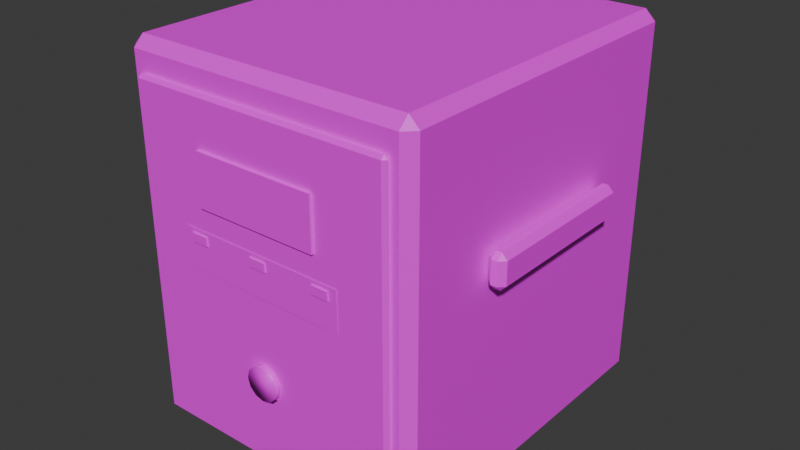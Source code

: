# Source: UPS.blend  (saved by Blender 5.2.45; exported with 4.5.12 LTS)
import bpy
from mathutils import Matrix  # noqa: F401  (used for matrix-valued properties, if any)

bpy.ops.wm.read_factory_settings(use_empty=True)
scene = bpy.context.scene
scene.name = 'Scene'

# ---- collections
col_collection = bpy.data.collections.new('Collection'); scene.collection.children.link(col_collection)

# ---- images (referenced by path relative to the original .blend; pixels are not part of the script)
import os
ASSET_DIR = os.environ.get("B2B_ASSET_DIR", "")  # directory of the original .blend (textures are referenced by path, not embedded)
HERE = os.path.dirname(os.path.abspath(__file__))  # packed textures are extracted next to this script under _unpacked/

def load_image(name, relpath, width, height, colorspace="sRGB"):
    """Load a texture the original file referenced (path relative to the .blend, or extracted next to this script)."""
    p = next((c for c in (os.path.join(HERE, relpath), os.path.join(ASSET_DIR, relpath)) if relpath and os.path.exists(c)), "")
    if p:
        img = bpy.data.images.load(p, check_existing=True)
        img.name = name
    else:  # same state as the original file: an image datablock whose file is absent (Cycles renders it pink)
        img = bpy.data.images.new(name, width, height)
        img.source = "FILE"
        img.filepath = "//" + (relpath or name)
    img.colorspace_settings.name = colorspace
    return img
img_plastic_black_png = load_image('Plastic_Black.png', 'Plastic_Black.png', 1024, 1024, 'sRGB')
img_plastic_grey_png = load_image('Plastic_Grey.png', 'Plastic_Grey.png', 1024, 1024, 'sRGB')
img_screen_terminal_png = load_image('Screen_Terminal.png', 'Screen_Terminal.png', 1024, 1024, 'sRGB')
img_led_green_png = load_image('LED_Green.png', 'LED_Green.png', 1024, 1024, 'sRGB')
img_led_amber_png = load_image('LED_Amber.png', 'LED_Amber.png', 1024, 1024, 'sRGB')
img_led_red_png = load_image('LED_Red.png', 'LED_Red.png', 1024, 1024, 'sRGB')
img_plastic_red_png = load_image('Plastic_Red.png', 'Plastic_Red.png', 1024, 1024, 'sRGB')
img_caution_tape_png = load_image('Caution_Tape.png', 'Caution_Tape.png', 1024, 1024, 'sRGB')
img_rubber_black_png = load_image('Rubber_Black.png', 'Rubber_Black.png', 1024, 1024, 'sRGB')

# ---- materials (node trees are filled in below, after node groups)
mat_plastic_black = bpy.data.materials.new('Plastic_Black')
mat_plastic_grey = bpy.data.materials.new('Plastic_Grey')
mat_screen_terminal = bpy.data.materials.new('Screen_Terminal')
mat_led_green = bpy.data.materials.new('LED_Green')
mat_led_amber = bpy.data.materials.new('LED_Amber')
mat_led_red = bpy.data.materials.new('LED_Red')
mat_plastic_red = bpy.data.materials.new('Plastic_Red')
mat_caution_tape = bpy.data.materials.new('Caution_Tape')
mat_rubber_black = bpy.data.materials.new('Rubber_Black')

# ---- material node trees
mat_plastic_black.use_nodes = True; mat_plastic_black.node_tree.nodes.clear()
_N = mat_plastic_black.node_tree.nodes; _L = mat_plastic_black.node_tree.links
n0 = _N.new('ShaderNodeBsdfPrincipled'); n0.name = 'Principled BSDF'; n0.location = (-200, 100)
n0.inputs[10].default_value = 0.005
n1 = _N.new('ShaderNodeOutputMaterial'); n1.name = 'Material Output'; n1.location = (200, 100)
n2 = _N.new('ShaderNodeTexImage'); n2.name = 'Image Texture'; n2.location = (0, 0)
n2.image = img_plastic_black_png
n2.interpolation = 'Closest'
_L.new(n0.outputs[0], n1.inputs[0])
_L.new(n2.outputs[0], n0.inputs[0])
n1.is_active_output = True
mat_plastic_grey.use_nodes = True; mat_plastic_grey.node_tree.nodes.clear()
_N = mat_plastic_grey.node_tree.nodes; _L = mat_plastic_grey.node_tree.links
n0 = _N.new('ShaderNodeBsdfPrincipled'); n0.name = 'Principled BSDF'; n0.location = (-200, 100)
n0.inputs[10].default_value = 0.005
n1 = _N.new('ShaderNodeOutputMaterial'); n1.name = 'Material Output'; n1.location = (200, 100)
n2 = _N.new('ShaderNodeTexImage'); n2.name = 'Image Texture'; n2.location = (0, 0)
n2.image = img_plastic_grey_png
n2.interpolation = 'Closest'
_L.new(n0.outputs[0], n1.inputs[0])
_L.new(n2.outputs[0], n0.inputs[0])
n1.is_active_output = True
mat_screen_terminal.use_nodes = True; mat_screen_terminal.node_tree.nodes.clear()
_N = mat_screen_terminal.node_tree.nodes; _L = mat_screen_terminal.node_tree.links
n0 = _N.new('ShaderNodeBsdfPrincipled'); n0.name = 'Principled BSDF'; n0.location = (-200, 100)
n0.inputs[10].default_value = 0.005
n1 = _N.new('ShaderNodeOutputMaterial'); n1.name = 'Material Output'; n1.location = (200, 100)
n2 = _N.new('ShaderNodeTexImage'); n2.name = 'Image Texture'; n2.location = (0, 0)
n2.image = img_screen_terminal_png
n2.interpolation = 'Closest'
_L.new(n0.outputs[0], n1.inputs[0])
_L.new(n2.outputs[0], n0.inputs[0])
n1.is_active_output = True
mat_led_green.use_nodes = True; mat_led_green.node_tree.nodes.clear()
_N = mat_led_green.node_tree.nodes; _L = mat_led_green.node_tree.links
n0 = _N.new('ShaderNodeBsdfPrincipled'); n0.name = 'Principled BSDF'; n0.location = (-200, 100)
n0.inputs[10].default_value = 0.005
n1 = _N.new('ShaderNodeOutputMaterial'); n1.name = 'Material Output'; n1.location = (200, 100)
n2 = _N.new('ShaderNodeTexImage'); n2.name = 'Image Texture'; n2.location = (0, 0)
n2.image = img_led_green_png
n2.interpolation = 'Closest'
_L.new(n0.outputs[0], n1.inputs[0])
_L.new(n2.outputs[0], n0.inputs[0])
n1.is_active_output = True
mat_led_amber.use_nodes = True; mat_led_amber.node_tree.nodes.clear()
_N = mat_led_amber.node_tree.nodes; _L = mat_led_amber.node_tree.links
n0 = _N.new('ShaderNodeBsdfPrincipled'); n0.name = 'Principled BSDF'; n0.location = (-200, 100)
n0.inputs[10].default_value = 0.005
n1 = _N.new('ShaderNodeOutputMaterial'); n1.name = 'Material Output'; n1.location = (200, 100)
n2 = _N.new('ShaderNodeTexImage'); n2.name = 'Image Texture'; n2.location = (0, 0)
n2.image = img_led_amber_png
n2.interpolation = 'Closest'
_L.new(n0.outputs[0], n1.inputs[0])
_L.new(n2.outputs[0], n0.inputs[0])
n1.is_active_output = True
mat_led_red.use_nodes = True; mat_led_red.node_tree.nodes.clear()
_N = mat_led_red.node_tree.nodes; _L = mat_led_red.node_tree.links
n0 = _N.new('ShaderNodeBsdfPrincipled'); n0.name = 'Principled BSDF'; n0.location = (-200, 100)
n0.inputs[10].default_value = 0.005
n1 = _N.new('ShaderNodeOutputMaterial'); n1.name = 'Material Output'; n1.location = (200, 100)
n2 = _N.new('ShaderNodeTexImage'); n2.name = 'Image Texture'; n2.location = (0, 0)
n2.image = img_led_red_png
n2.interpolation = 'Closest'
_L.new(n0.outputs[0], n1.inputs[0])
_L.new(n2.outputs[0], n0.inputs[0])
n1.is_active_output = True
mat_plastic_red.use_nodes = True; mat_plastic_red.node_tree.nodes.clear()
_N = mat_plastic_red.node_tree.nodes; _L = mat_plastic_red.node_tree.links
n0 = _N.new('ShaderNodeBsdfPrincipled'); n0.name = 'Principled BSDF'; n0.location = (-200, 100)
n0.inputs[10].default_value = 0.005
n1 = _N.new('ShaderNodeOutputMaterial'); n1.name = 'Material Output'; n1.location = (200, 100)
n2 = _N.new('ShaderNodeTexImage'); n2.name = 'Image Texture'; n2.location = (0, 0)
n2.image = img_plastic_red_png
n2.interpolation = 'Closest'
_L.new(n0.outputs[0], n1.inputs[0])
_L.new(n2.outputs[0], n0.inputs[0])
n1.is_active_output = True
mat_caution_tape.use_nodes = True; mat_caution_tape.node_tree.nodes.clear()
_N = mat_caution_tape.node_tree.nodes; _L = mat_caution_tape.node_tree.links
n0 = _N.new('ShaderNodeBsdfPrincipled'); n0.name = 'Principled BSDF'; n0.location = (-200, 100)
n0.inputs[10].default_value = 0.005
n1 = _N.new('ShaderNodeOutputMaterial'); n1.name = 'Material Output'; n1.location = (200, 100)
n2 = _N.new('ShaderNodeTexImage'); n2.name = 'Image Texture'; n2.location = (0, 0)
n2.image = img_caution_tape_png
n2.interpolation = 'Closest'
_L.new(n0.outputs[0], n1.inputs[0])
_L.new(n2.outputs[0], n0.inputs[0])
n1.is_active_output = True
mat_rubber_black.use_nodes = True; mat_rubber_black.node_tree.nodes.clear()
_N = mat_rubber_black.node_tree.nodes; _L = mat_rubber_black.node_tree.links
n0 = _N.new('ShaderNodeBsdfPrincipled'); n0.name = 'Principled BSDF'; n0.location = (-200, 100)
n0.inputs[10].default_value = 0.005
n1 = _N.new('ShaderNodeOutputMaterial'); n1.name = 'Material Output'; n1.location = (200, 100)
n2 = _N.new('ShaderNodeTexImage'); n2.name = 'Image Texture'; n2.location = (0, 0)
n2.image = img_rubber_black_png
n2.interpolation = 'Closest'
_L.new(n0.outputs[0], n1.inputs[0])
_L.new(n2.outputs[0], n0.inputs[0])
n1.is_active_output = True

# ---- world
world_world = bpy.data.worlds.new('World'); scene.world = world_world
world_world.use_nodes = True; world_world.node_tree.nodes.clear()
_N = world_world.node_tree.nodes; _L = world_world.node_tree.links
n0 = _N.new('ShaderNodeOutputWorld'); n0.name = 'World Output'; n0.location = (200, 100)
n1 = _N.new('ShaderNodeBackground'); n1.name = 'Background'; n1.location = (-200, 100)
n1.inputs[0].default_value = (0.05088, 0.05088, 0.05088, 1.0)
_L.new(n1.outputs[0], n0.inputs[0])
n0.is_active_output = True
world_world.color = (0.05088, 0.05088, 0.05088)
world_world.sun_shadow_jitter_overblur = 0.0

# ---- meshes
me_ups = bpy.data.meshes.new('UPS')
me_ups.from_pydata([(-0.11, -0.316, 0.195), (0.11, -0.316, 0.195), (0.11, -0.322, 0.195), (-0.11, -0.322, 0.195), (-0.11, -0.316, 0.105), (0.11, -0.316, 0.105), (0.11, -0.322, 0.105), (-0.11, -0.322, 0.105), (-0.265, -0.287, -0.312), (-0.247, -0.287, -0.33), (-0.247, -0.305, -0.312), (0.265, -0.287, -0.312), (0.247, -0.305, -0.312), (0.247, -0.287, -0.33), (0.247, 0.305, -0.312), (0.265, 0.287, -0.312), (0.247, 0.287, -0.33), (-0.265, 0.287, -0.312), (-0.247, 0.305, -0.312), (-0.247, 0.287, -0.33), (-0.265, -0.287, 0.312), (-0.247, -0.305, 0.312), (-0.247, -0.287, 0.33), (0.247, -0.305, 0.312), (0.265, -0.287, 0.312), (0.247, -0.287, 0.33), (0.265, 0.287, 0.312), (0.247, 0.305, 0.312), (0.247, 0.287, 0.33), (-0.265, 0.287, 0.312), (-0.247, 0.287, 0.33), (-0.247, 0.305, 0.312), (-0.235, -0.311, 0.274), (-0.229, -0.311, 0.28), (-0.229, -0.305, 0.274), (0.235, -0.311, 0.274), (0.229, -0.305, 0.274), (0.229, -0.311, 0.28), (0.229, -0.317, 0.274), (-0.229, -0.317, 0.274), (-0.235, -0.311, -0.174), (-0.229, -0.305, -0.174), (-0.229, -0.311, -0.18), (0.229, -0.305, -0.174), (0.235, -0.311, -0.174), (0.229, -0.311, -0.18), (0.229, -0.317, -0.174), (-0.229, -0.317, -0.174), (-0.135, -0.321, 0.0425), (-0.105, -0.321, 0.0425), (-0.105, -0.317, 0.0425), (-0.135, -0.317, 0.0425), (-0.135, -0.321, 0.0575), (-0.105, -0.321, 0.0575), (-0.105, -0.317, 0.0575), (-0.135, -0.317, 0.0575), (-0.015, -0.321, 0.0425), (0.015, -0.321, 0.0425), (0.015, -0.317, 0.0425), (-0.015, -0.317, 0.0425), (-0.015, -0.321, 0.0575), (0.015, -0.321, 0.0575), (0.015, -0.317, 0.0575), (-0.015, -0.317, 0.0575), (0.105, -0.321, 0.0425), (0.135, -0.321, 0.0425), (0.135, -0.317, 0.0425), (0.105, -0.317, 0.0425), (0.105, -0.321, 0.0575), (0.135, -0.321, 0.0575), (0.135, -0.317, 0.0575), (0.105, -0.317, 0.0575), (0.03, -0.326, -0.15), (0.02598, -0.326, -0.165), (0.015, -0.326, -0.176), (1.837e-18, -0.326, -0.18), (-0.015, -0.326, -0.176), (-0.02598, -0.326, -0.165), (-0.03, -0.326, -0.15), (-0.02598, -0.326, -0.135), (-0.015, -0.326, -0.124), (-5.511e-18, -0.326, -0.12), (0.015, -0.326, -0.124), (0.02598, -0.326, -0.135), (0.03, -0.314, -0.15), (0.02598, -0.314, -0.165), (0.015, -0.314, -0.176), (1.837e-18, -0.314, -0.18), (-0.015, -0.314, -0.176), (-0.02598, -0.314, -0.165), (-0.03, -0.314, -0.15), (-0.02598, -0.314, -0.135), (-0.015, -0.314, -0.124), (-5.511e-18, -0.314, -0.12), (0.015, -0.314, -0.124), (0.02598, -0.314, -0.135), (-0.15, -0.3185, -0.005), (0.15, -0.3185, -0.005), (0.15, -0.3185, 0.065), (-0.15, -0.3185, 0.065), (-0.215, 0.313, -0.24), (0.215, 0.313, -0.24), (0.215, 0.305, -0.24), (-0.215, 0.305, -0.24), (-0.215, 0.313, -0.26), (0.215, 0.313, -0.26), (0.215, 0.305, -0.26), (-0.215, 0.305, -0.26), (-0.3, -0.14, 0.046), (-0.29, -0.14, 0.036), (-0.29, -0.15, 0.046), (-0.27, -0.14, 0.046), (-0.28, -0.15, 0.046), (-0.28, -0.14, 0.036), (-0.28, 0.15, 0.046), (-0.27, 0.14, 0.046), (-0.28, 0.14, 0.036), (-0.3, 0.14, 0.046), (-0.29, 0.15, 0.046), (-0.29, 0.14, 0.036), (-0.3, -0.14, 0.086), (-0.29, -0.15, 0.086), (-0.29, -0.14, 0.096), (-0.28, -0.15, 0.086), (-0.27, -0.14, 0.086), (-0.28, -0.14, 0.096), (-0.27, 0.14, 0.086), (-0.28, 0.15, 0.086), (-0.28, 0.14, 0.096), (-0.3, 0.14, 0.086), (-0.29, 0.14, 0.096), (-0.29, 0.15, 0.086), (0.27, 0.14, 0.086), (0.28, 0.14, 0.096), (0.28, 0.15, 0.086), (0.3, 0.14, 0.086), (0.29, 0.15, 0.086), (0.29, 0.14, 0.096), (0.29, -0.15, 0.086), (0.3, -0.14, 0.086), (0.29, -0.14, 0.096), (0.27, -0.14, 0.086), (0.28, -0.15, 0.086), (0.28, -0.14, 0.096), (0.27, 0.14, 0.046), (0.28, 0.15, 0.046), (0.28, 0.14, 0.036), (0.29, 0.15, 0.046), (0.3, 0.14, 0.046), (0.29, 0.14, 0.036), (0.3, -0.14, 0.046), (0.29, -0.15, 0.046), (0.29, -0.14, 0.036), (0.27, -0.14, 0.046), (0.28, -0.14, 0.036), (0.28, -0.15, 0.046), (-0.215, 0.305, -0.2), (0.215, 0.305, -0.2), (0.215, 0.313, -0.2), (-0.215, 0.313, -0.2), (-0.215, 0.305, -0.18), (0.215, 0.305, -0.18), (0.215, 0.313, -0.18), (-0.215, 0.313, -0.18), (-0.215, 0.305, -0.14), (0.215, 0.305, -0.14), (0.215, 0.313, -0.14), (-0.215, 0.313, -0.14), (-0.215, 0.305, -0.12), (0.215, 0.305, -0.12), (0.215, 0.313, -0.12), (-0.215, 0.313, -0.12), (-0.215, 0.305, -0.08), (0.215, 0.305, -0.08), (0.215, 0.313, -0.08), (-0.215, 0.313, -0.08), (-0.215, 0.305, -0.06), (0.215, 0.305, -0.06), (0.215, 0.313, -0.06), (-0.215, 0.313, -0.06), (-0.215, 0.305, -0.02), (0.215, 0.305, -0.02), (0.215, 0.313, -0.02), (-0.215, 0.313, -0.02), (-0.215, 0.305, -2.049e-08), (0.215, 0.305, -2.049e-08), (0.215, 0.313, -2.049e-08), (-0.215, 0.313, -2.049e-08), (-0.215, 0.305, 0.04), (0.215, 0.305, 0.04), (0.215, 0.313, 0.04), (-0.215, 0.313, 0.04), (-0.215, 0.305, 0.06), (0.215, 0.305, 0.06), (0.215, 0.313, 0.06), (-0.215, 0.313, 0.06), (-0.17, -0.22, -0.35), (-0.1788, -0.1988, -0.35), (-0.2, -0.19, -0.35), (-0.2212, -0.1988, -0.35), (-0.23, -0.22, -0.35), (-0.2212, -0.2412, -0.35), (-0.2, -0.25, -0.35), (-0.1788, -0.2412, -0.35), (-0.17, -0.22, -0.33), (-0.1788, -0.1988, -0.33), (-0.2, -0.19, -0.33), (-0.2212, -0.1988, -0.33), (-0.23, -0.22, -0.33), (-0.2212, -0.2412, -0.33), (-0.2, -0.25, -0.33), (-0.1788, -0.2412, -0.33), (-0.17, 0.22, -0.35), (-0.1788, 0.2412, -0.35), (-0.2, 0.25, -0.35), (-0.2212, 0.2412, -0.35), (-0.23, 0.22, -0.35), (-0.2212, 0.1988, -0.35), (-0.2, 0.19, -0.35), (-0.1788, 0.1988, -0.35), (-0.17, 0.22, -0.33), (-0.1788, 0.2412, -0.33), (-0.2, 0.25, -0.33), (-0.2212, 0.2412, -0.33), (-0.23, 0.22, -0.33), (-0.2212, 0.1988, -0.33), (-0.2, 0.19, -0.33), (-0.1788, 0.1988, -0.33), (0.23, -0.22, -0.35), (0.2212, -0.1988, -0.35), (0.2, -0.19, -0.35), (0.1788, -0.1988, -0.35), (0.17, -0.22, -0.35), (0.1788, -0.2412, -0.35), (0.2, -0.25, -0.35), (0.2212, -0.2412, -0.35), (0.23, -0.22, -0.33), (0.2212, -0.1988, -0.33), (0.2, -0.19, -0.33), (0.1788, -0.1988, -0.33), (0.17, -0.22, -0.33), (0.1788, -0.2412, -0.33), (0.2, -0.25, -0.33), (0.2212, -0.2412, -0.33), (0.23, 0.22, -0.35), (0.2212, 0.2412, -0.35), (0.2, 0.25, -0.35), (0.1788, 0.2412, -0.35), (0.17, 0.22, -0.35), (0.1788, 0.1988, -0.35), (0.2, 0.19, -0.35), (0.2212, 0.1988, -0.35), (0.23, 0.22, -0.33), (0.2212, 0.2412, -0.33), (0.2, 0.25, -0.33), (0.1788, 0.2412, -0.33), (0.17, 0.22, -0.33), (0.1788, 0.1988, -0.33), (0.2, 0.19, -0.33), (0.2212, 0.1988, -0.33)], [], [(3, 2, 1, 0), (7, 3, 0, 4), (4, 0, 1, 5), (5, 1, 2, 6), (6, 2, 3, 7), (4, 5, 6, 7), (8, 9, 10), (11, 12, 13), (14, 15, 16), (17, 18, 19), (20, 21, 22), (23, 24, 25), (26, 27, 28), (29, 30, 31), (8, 17, 19, 9), (18, 14, 16, 19), (15, 11, 13, 16), (12, 10, 9, 13), (29, 20, 22, 30), (21, 23, 25, 22), (24, 26, 28, 25), (27, 31, 30, 28), (11, 24, 23, 12), (20, 8, 10, 21), (14, 27, 26, 15), (17, 29, 31, 18), (8, 20, 29, 17), (19, 16, 13, 9), (12, 23, 21, 10), (15, 26, 24, 11), (18, 31, 27, 14), (22, 25, 28, 30), (32, 33, 34), (35, 36, 37), (38, 35, 37), (32, 39, 33), (40, 41, 42), (43, 44, 45), (44, 46, 45), (40, 42, 47), (40, 32, 34, 41), (44, 35, 38, 46), (43, 36, 35, 44), (46, 47, 42, 45), (41, 43, 45, 42), (36, 34, 33, 37), (32, 40, 47, 39), (39, 38, 37, 33), (41, 34, 36, 43), (46, 38, 39, 47), (51, 50, 49, 48), (52, 53, 54, 55), (49, 53, 52, 48), (50, 54, 53, 49), (51, 55, 54, 50), (48, 52, 55, 51), (59, 58, 57, 56), (60, 61, 62, 63), (57, 61, 60, 56), (58, 62, 61, 57), (59, 63, 62, 58), (56, 60, 63, 59), (67, 66, 65, 64), (68, 69, 70, 71), (65, 69, 68, 64), (66, 70, 69, 65), (67, 71, 70, 66), (64, 68, 71, 67), (84, 72, 73, 85), (85, 73, 74, 86), (86, 74, 75, 87), (87, 75, 76, 88), (88, 76, 77, 89), (89, 77, 78, 90), (90, 78, 79, 91), (91, 79, 80, 92), (92, 80, 81, 93), (93, 81, 82, 94), (94, 82, 83, 95), (95, 83, 72, 84), (72, 83, 82, 81, 80, 79, 78, 77, 76, 75, 74, 73), (95, 84, 85, 86, 87, 88, 89, 90, 91, 92, 93, 94), (97, 98, 99, 96), (106, 102, 103, 107), (104, 105, 106, 107), (107, 103, 100, 104), (104, 100, 101, 105), (105, 101, 102, 106), (103, 102, 101, 100), (108, 109, 110), (111, 112, 113), (114, 115, 116), (117, 118, 119), (120, 121, 122), (123, 124, 125), (126, 127, 128), (129, 130, 131), (108, 117, 119, 109), (118, 114, 116, 119), (115, 111, 113, 116), (112, 110, 109, 113), (129, 120, 122, 130), (121, 123, 125, 122), (124, 126, 128, 125), (127, 131, 130, 128), (111, 124, 123, 112), (120, 108, 110, 121), (114, 127, 126, 115), (117, 129, 131, 118), (108, 120, 129, 117), (119, 116, 113, 109), (112, 123, 121, 110), (115, 126, 124, 111), (118, 131, 127, 114), (122, 125, 128, 130), (132, 133, 134), (135, 136, 137), (138, 139, 140), (141, 142, 143), (144, 145, 146), (147, 148, 149), (150, 151, 152), (153, 154, 155), (144, 132, 134, 145), (139, 135, 137, 140), (150, 139, 138, 151), (147, 136, 135, 148), (151, 155, 154, 152), (148, 150, 152, 149), (145, 147, 149, 146), (153, 144, 146, 154), (136, 134, 133, 137), (141, 153, 155, 142), (142, 138, 140, 143), (132, 141, 143, 133), (153, 141, 132, 144), (143, 140, 137, 133), (145, 134, 136, 147), (148, 135, 139, 150), (151, 138, 142, 155), (146, 149, 152, 154), (159, 158, 157, 156), (160, 161, 162, 163), (157, 161, 160, 156), (158, 162, 161, 157), (159, 163, 162, 158), (156, 160, 163, 159), (167, 166, 165, 164), (168, 169, 170, 171), (165, 169, 168, 164), (166, 170, 169, 165), (167, 171, 170, 166), (164, 168, 171, 167), (175, 174, 173, 172), (176, 177, 178, 179), (173, 177, 176, 172), (174, 178, 177, 173), (175, 179, 178, 174), (172, 176, 179, 175), (183, 182, 181, 180), (184, 185, 186, 187), (181, 185, 184, 180), (182, 186, 185, 181), (183, 187, 186, 182), (180, 184, 187, 183), (191, 190, 189, 188), (192, 193, 194, 195), (189, 193, 192, 188), (190, 194, 193, 189), (191, 195, 194, 190), (188, 192, 195, 191), (204, 196, 197, 205), (205, 197, 198, 206), (206, 198, 199, 207), (207, 199, 200, 208), (208, 200, 201, 209), (209, 201, 202, 210), (210, 202, 203, 211), (211, 203, 196, 204), (196, 203, 202, 201, 200, 199, 198, 197), (211, 204, 205, 206, 207, 208, 209, 210), (220, 212, 213, 221), (221, 213, 214, 222), (222, 214, 215, 223), (223, 215, 216, 224), (224, 216, 217, 225), (225, 217, 218, 226), (226, 218, 219, 227), (227, 219, 212, 220), (212, 219, 218, 217, 216, 215, 214, 213), (227, 220, 221, 222, 223, 224, 225, 226), (236, 228, 229, 237), (237, 229, 230, 238), (238, 230, 231, 239), (239, 231, 232, 240), (240, 232, 233, 241), (241, 233, 234, 242), (242, 234, 235, 243), (243, 235, 228, 236), (228, 235, 234, 233, 232, 231, 230, 229), (243, 236, 237, 238, 239, 240, 241, 242), (252, 244, 245, 253), (253, 245, 246, 254), (254, 246, 247, 255), (255, 247, 248, 256), (256, 248, 249, 257), (257, 249, 250, 258), (258, 250, 251, 259), (259, 251, 244, 252), (244, 251, 250, 249, 248, 247, 246, 245), (259, 252, 253, 254, 255, 256, 257, 258)])
me_ups.polygons.foreach_set('use_smooth', [0, 0, 0, 0, 0, 0, 0, 0, 0, 0, 0, 0, 0, 0, 0, 0, 0, 0, 0, 0, 0, 0, 0, 0, 0, 0, 0, 0, 0, 0, 0, 0, 0, 0, 0, 0, 0, 0, 0, 0, 0, 0, 0, 0, 0, 0, 0, 0, 0, 0, 0, 0, 0, 0, 0, 0, 0, 0, 0, 0, 0, 0, 0, 0, 0, 0, 0, 0, 1, 1, 1, 1, 1, 1, 1, 1, 1, 1, 1, 1, 1, 1, 0, 0, 0, 0, 0, 0, 0, 0, 0, 0, 0, 0, 0, 0, 0, 0, 0, 0, 0, 0, 0, 0, 0, 0, 0, 0, 0, 0, 0, 0, 0, 0, 0, 0, 0, 0, 0, 0, 0, 0, 0, 0, 0, 0, 0, 0, 0, 0, 0, 0, 0, 0, 0, 0, 0, 0, 0, 0, 0, 0, 0, 0, 0, 0, 0, 0, 0, 0, 0, 0, 0, 0, 0, 0, 0, 0, 0, 0, 0, 0, 0, 0, 0, 0, 0, 0, 0, 0, 0, 1, 1, 1, 1, 1, 1, 1, 1, 1, 1, 1, 1, 1, 1, 1, 1, 1, 1, 1, 1, 1, 1, 1, 1, 1, 1, 1, 1, 1, 1, 1, 1, 1, 1, 1, 1, 1, 1, 1, 1])
me_ups.polygons.foreach_set('material_index', [2, 2, 2, 2, 2, 2, 0, 0, 0, 0, 0, 0, 0, 0, 0, 0, 0, 0, 0, 0, 0, 0, 0, 0, 0, 0, 0, 0, 0, 0, 0, 0, 0, 0, 0, 0, 0, 0, 0, 0, 0, 0, 0, 0, 0, 0, 0, 0, 1, 1, 3, 3, 3, 3, 3, 3, 4, 4, 4, 4, 4, 4, 5, 5, 5, 5, 5, 5, 6, 6, 6, 6, 6, 6, 6, 6, 6, 6, 6, 6, 6, 6, 7, 1, 1, 1, 1, 1, 1, 0, 0, 0, 0, 0, 0, 0, 0, 0, 0, 0, 0, 0, 0, 0, 0, 0, 0, 0, 0, 1, 1, 1, 1, 1, 1, 0, 0, 0, 0, 0, 0, 0, 0, 0, 0, 0, 0, 0, 0, 0, 0, 0, 0, 0, 0, 1, 1, 1, 1, 1, 1, 1, 1, 1, 1, 1, 1, 1, 1, 1, 1, 1, 1, 1, 1, 1, 1, 1, 1, 1, 1, 1, 1, 1, 1, 1, 1, 1, 1, 1, 1, 8, 8, 8, 8, 8, 8, 8, 8, 8, 8, 8, 8, 8, 8, 8, 8, 8, 8, 8, 8, 8, 8, 8, 8, 8, 8, 8, 8, 8, 8, 8, 8, 8, 8, 8, 8, 8, 8, 8, 8])
_uv = me_ups.uv_layers.new(name='UVMap')
_uv.uv.foreach_set('vector', [-0.11, -0.322, 0.11, -0.322, 0.11, -0.316, -0.11, -0.316, 0.322, 0.105, 0.322, 0.195, 0.316, 0.195, 0.316, 0.105, 0.11, 0.105, 0.11, 0.195, -0.11, 0.195, -0.11, 0.105, -0.316, 0.105, -0.316, 0.195, -0.322, 0.195, -0.322, 0.105, 0.11, 0.105, 0.11, 0.195, -0.11, 0.195, -0.11, 0.105, -0.11, -0.316, 0.11, -0.316, 0.11, -0.322, -0.11, -0.322, 0.7175, -0.78, 0.7175, -0.825, 0.7625, -0.78, -0.7175, -0.78, -0.7625, -0.78, -0.7175, -0.825, 0.7625, -0.78, 0.7175, -0.78, 0.7175, -0.825, -0.7175, -0.78, -0.7625, -0.78, -0.7175, -0.825, 0.7175, 0.78, 0.7625, 0.78, 0.7175, 0.825, -0.7625, 0.78, -0.7175, 0.78, -0.7175, 0.825, 0.7175, 0.78, 0.7625, 0.78, 0.7175, 0.825, -0.7175, 0.78, -0.7175, 0.825, -0.7625, 0.78, 0.7175, -0.78, -0.7175, -0.78, -0.7175, -0.825, 0.7175, -0.825, 0.6175, -0.78, -0.6175, -0.78, -0.6175, -0.825, 0.6175, -0.825, 0.7175, -0.78, -0.7175, -0.78, -0.7175, -0.825, 0.7175, -0.825, 0.6175, -0.78, -0.6175, -0.78, -0.6175, -0.825, 0.6175, -0.825, -0.7175, 0.78, 0.7175, 0.78, 0.7175, 0.825, -0.7175, 0.825, -0.6175, 0.78, 0.6175, 0.78, 0.6175, 0.825, -0.6175, 0.825, -0.7175, 0.78, 0.7175, 0.78, 0.7175, 0.825, -0.7175, 0.825, -0.6175, 0.78, 0.6175, 0.78, 0.6175, 0.825, -0.6175, 0.825, -0.7175, -0.78, -0.7175, 0.78, -0.7625, 0.78, -0.7625, -0.78, 0.7175, 0.78, 0.7175, -0.78, 0.7625, -0.78, 0.7625, 0.78, 0.7625, -0.78, 0.7625, 0.78, 0.7175, 0.78, 0.7175, -0.78, -0.7175, -0.78, -0.7175, 0.78, -0.7625, 0.78, -0.7625, -0.78, 0.7175, -0.78, 0.7175, 0.78, -0.7175, 0.78, -0.7175, -0.78, -0.6175, 0.7175, 0.6175, 0.7175, 0.6175, -0.7175, -0.6175, -0.7175, 0.6175, -0.78, 0.6175, 0.78, -0.6175, 0.78, -0.6175, -0.78, 0.7175, -0.78, 0.7175, 0.78, -0.7175, 0.78, -0.7175, -0.78, 0.6175, -0.78, 0.6175, 0.78, -0.6175, 0.78, -0.6175, -0.78, -0.6175, -0.7175, 0.6175, -0.7175, 0.6175, 0.7175, -0.6175, 0.7175, 0.7775, 0.685, 0.7775, 0.7, 0.7625, 0.685, -0.7775, 0.685, -0.7625, 0.685, -0.7775, 0.7, -0.7925, 0.685, -0.7775, 0.685, -0.7775, 0.7, 0.7775, 0.685, 0.7925, 0.685, 0.7775, 0.7, 0.7775, -0.435, 0.7625, -0.435, 0.7775, -0.45, -0.7625, -0.435, -0.7775, -0.435, -0.7775, -0.45, -0.7775, -0.435, -0.7925, -0.435, -0.7775, -0.45, 0.7775, -0.435, 0.7775, -0.45, 0.7925, -0.435, 0.7775, -0.435, 0.7775, 0.685, 0.7625, 0.685, 0.7625, -0.435, -0.7775, -0.435, -0.7775, 0.685, -0.7925, 0.685, -0.7925, -0.435, -0.7625, -0.435, -0.7625, 0.685, -0.7775, 0.685, -0.7775, -0.435, 0.5725, -0.7925, -0.5725, -0.7925, -0.5725, -0.7775, 0.5725, -0.7775, -0.5725, -0.7625, 0.5725, -0.7625, 0.5725, -0.7775, -0.5725, -0.7775, -0.5725, 0.685, 0.5725, 0.685, 0.5725, 0.7, -0.5725, 0.7, 0.7775, 0.685, 0.7775, -0.435, 0.7925, -0.435, 0.7925, 0.685, -0.5725, 0.685, 0.5725, 0.685, 0.5725, 0.7, -0.5725, 0.7, 0.5725, -0.435, 0.5725, 0.685, -0.5725, 0.685, -0.5725, -0.435, 0.5725, -0.435, 0.5725, 0.685, -0.5725, 0.685, -0.5725, -0.435, -0.135, -0.317, -0.105, -0.317, -0.105, -0.321, -0.135, -0.321, -0.135, -0.321, -0.105, -0.321, -0.105, -0.317, -0.135, -0.317, -0.105, 0.0425, -0.105, 0.0575, -0.135, 0.0575, -0.135, 0.0425, -0.317, 0.0425, -0.317, 0.0575, -0.321, 0.0575, -0.321, 0.0425, 0.135, 0.0425, 0.135, 0.0575, 0.105, 0.0575, 0.105, 0.0425, 0.321, 0.0425, 0.321, 0.0575, 0.317, 0.0575, 0.317, 0.0425, -0.015, -0.317, 0.015, -0.317, 0.015, -0.321, -0.015, -0.321, -0.015, -0.321, 0.015, -0.321, 0.015, -0.317, -0.015, -0.317, 0.015, 0.0425, 0.015, 0.0575, -0.015, 0.0575, -0.015, 0.0425, -0.317, 0.0425, -0.317, 0.0575, -0.321, 0.0575, -0.321, 0.0425, 0.015, 0.0425, 0.015, 0.0575, -0.015, 0.0575, -0.015, 0.0425, 0.321, 0.0425, 0.321, 0.0575, 0.317, 0.0575, 0.317, 0.0425, 0.105, -0.317, 0.135, -0.317, 0.135, -0.321, 0.105, -0.321, 0.105, -0.321, 0.135, -0.321, 0.135, -0.317, 0.105, -0.317, 0.135, 0.0425, 0.135, 0.0575, 0.105, 0.0575, 0.105, 0.0425, -0.317, 0.0425, -0.317, 0.0575, -0.321, 0.0575, -0.321, 0.0425, -0.105, 0.0425, -0.105, 0.0575, -0.135, 0.0575, -0.135, 0.0425, 0.321, 0.0425, 0.321, 0.0575, 0.317, 0.0575, 0.317, 0.0425, -0.314, -0.15, -0.326, -0.15, -0.326, -0.165, -0.314, -0.165, 0.02598, -0.314, 0.02598, -0.326, 0.015, -0.326, 0.015, -0.314, 0.015, -0.314, 0.015, -0.326, 1.837e-18, -0.326, 1.837e-18, -0.314, 1.837e-18, -0.314, 1.837e-18, -0.326, -0.015, -0.326, -0.015, -0.314, -0.015, -0.314, -0.015, -0.326, -0.02598, -0.326, -0.02598, -0.314, 0.314, -0.165, 0.326, -0.165, 0.326, -0.15, 0.314, -0.15, 0.314, -0.15, 0.326, -0.15, 0.326, -0.135, 0.314, -0.135, 0.314, -0.135, 0.326, -0.135, 0.326, -0.124, 0.314, -0.124, -0.015, -0.314, -0.015, -0.326, -5.511e-18, -0.326, -5.511e-18, -0.314, -5.511e-18, -0.314, -5.511e-18, -0.326, 0.015, -0.326, 0.015, -0.314, -0.314, -0.124, -0.326, -0.124, -0.326, -0.135, -0.314, -0.135, -0.314, -0.135, -0.326, -0.135, -0.326, -0.15, -0.314, -0.15, 0.03, -0.15, 0.02598, -0.135, 0.015, -0.124, -5.511e-18, -0.12, -0.015, -0.124, -0.02598, -0.135, -0.03, -0.15, -0.02598, -0.165, -0.015, -0.176, 1.837e-18, -0.18, 0.015, -0.176, 0.02598, -0.165, -0.02598, -0.135, -0.03, -0.15, -0.02598, -0.165, -0.015, -0.176, -1.837e-18, -0.18, 0.015, -0.176, 0.02598, -0.165, 0.03, -0.15, 0.02598, -0.135, 0.015, -0.124, 5.511e-18, -0.12, -0.015, -0.124, 1.0, 0.0, 1.0, 1.0, 0.0, 1.0, 0.0, 0.0, 0.5375, -0.65, 0.5375, -0.6, -0.5375, -0.6, -0.5375, -0.65, -0.5375, 0.7825, 0.5375, 0.7825, 0.5375, 0.7625, -0.5375, 0.7625, -0.7625, -0.65, -0.7625, -0.6, -0.7825, -0.6, -0.7825, -0.65, 0.5375, -0.65, 0.5375, -0.6, -0.5375, -0.6, -0.5375, -0.65, 0.7825, -0.65, 0.7825, -0.6, 0.7625, -0.6, 0.7625, -0.65, -0.5375, 0.7625, 0.5375, 0.7625, 0.5375, 0.7825, -0.5375, 0.7825, 0.35, 0.115, 0.35, 0.09, 0.375, 0.115, -0.35, 0.115, -0.375, 0.115, -0.35, 0.09, 0.375, 0.115, 0.35, 0.115, 0.35, 0.09, -0.35, 0.115, -0.375, 0.115, -0.35, 0.09, 0.35, 0.215, 0.375, 0.215, 0.35, 0.24, -0.375, 0.215, -0.35, 0.215, -0.35, 0.24, 0.35, 0.215, 0.375, 0.215, 0.35, 0.24, -0.35, 0.215, -0.35, 0.24, -0.375, 0.215, 0.35, 0.115, -0.35, 0.115, -0.35, 0.09, 0.35, 0.09, -0.725, 0.375, -0.7, 0.375, -0.7, 0.35, -0.725, 0.35, 0.35, 0.115, -0.35, 0.115, -0.35, 0.09, 0.35, 0.09, -0.7, -0.375, -0.725, -0.375, -0.725, -0.35, -0.7, -0.35, -0.35, 0.215, 0.35, 0.215, 0.35, 0.24, -0.35, 0.24, -0.725, -0.375, -0.7, -0.375, -0.7, -0.35, -0.725, -0.35, -0.35, 0.215, 0.35, 0.215, 0.35, 0.24, -0.35, 0.24, -0.7, 0.375, -0.725, 0.375, -0.725, 0.35, -0.7, 0.35, -0.35, 0.115, -0.35, 0.215, -0.375, 0.215, -0.375, 0.115, 0.35, 0.215, 0.35, 0.115, 0.375, 0.115, 0.375, 0.215, 0.375, 0.115, 0.375, 0.215, 0.35, 0.215, 0.35, 0.115, -0.35, 0.115, -0.35, 0.215, -0.375, 0.215, -0.375, 0.115, 0.35, 0.115, 0.35, 0.215, -0.35, 0.215, -0.35, 0.115, -0.725, 0.35, -0.7, 0.35, -0.7, -0.35, -0.725, -0.35, -0.7, 0.115, -0.7, 0.215, -0.725, 0.215, -0.725, 0.115, 0.35, 0.115, 0.35, 0.215, -0.35, 0.215, -0.35, 0.115, 0.725, 0.115, 0.725, 0.215, 0.7, 0.215, 0.7, 0.115, -0.725, -0.35, -0.7, -0.35, -0.7, 0.35, -0.725, 0.35, -0.35, 0.215, -0.35, 0.24, -0.375, 0.215, 0.35, 0.215, 0.375, 0.215, 0.35, 0.24, -0.375, 0.215, -0.35, 0.215, -0.35, 0.24, 0.35, 0.215, 0.375, 0.215, 0.35, 0.24, -0.35, 0.115, -0.375, 0.115, -0.35, 0.09, 0.375, 0.115, 0.35, 0.115, 0.35, 0.09, -0.35, 0.115, -0.375, 0.115, -0.35, 0.09, 0.35, 0.115, 0.35, 0.09, 0.375, 0.115, -0.35, 0.115, -0.35, 0.215, -0.375, 0.215, -0.375, 0.115, -0.35, 0.215, 0.35, 0.215, 0.35, 0.24, -0.35, 0.24, -0.35, 0.115, -0.35, 0.215, -0.375, 0.215, -0.375, 0.115, 0.375, 0.115, 0.375, 0.215, 0.35, 0.215, 0.35, 0.115, 0.725, -0.375, 0.7, -0.375, 0.7, -0.35, 0.725, -0.35, 0.35, 0.115, -0.35, 0.115, -0.35, 0.09, 0.35, 0.09, 0.7, 0.375, 0.725, 0.375, 0.725, 0.35, 0.7, 0.35, 0.35, 0.115, -0.35, 0.115, -0.35, 0.09, 0.35, 0.09, 0.725, 0.375, 0.7, 0.375, 0.7, 0.35, 0.725, 0.35, 0.35, 0.215, 0.35, 0.115, 0.375, 0.115, 0.375, 0.215, 0.7, -0.375, 0.725, -0.375, 0.725, -0.35, 0.7, -0.35, -0.35, 0.215, 0.35, 0.215, 0.35, 0.24, -0.35, 0.24, 0.35, 0.115, 0.35, 0.215, -0.35, 0.215, -0.35, 0.115, 0.7, -0.35, 0.725, -0.35, 0.725, 0.35, 0.7, 0.35, -0.7, 0.115, -0.7, 0.215, -0.725, 0.215, -0.725, 0.115, 0.35, 0.115, 0.35, 0.215, -0.35, 0.215, -0.35, 0.115, 0.725, 0.115, 0.725, 0.215, 0.7, 0.215, 0.7, 0.115, 0.7, 0.35, 0.725, 0.35, 0.725, -0.35, 0.7, -0.35, -0.5375, 0.7825, 0.5375, 0.7825, 0.5375, 0.7625, -0.5375, 0.7625, -0.5375, 0.7625, 0.5375, 0.7625, 0.5375, 0.7825, -0.5375, 0.7825, 0.5375, -0.5, 0.5375, -0.45, -0.5375, -0.45, -0.5375, -0.5, 0.7825, -0.5, 0.7825, -0.45, 0.7625, -0.45, 0.7625, -0.5, 0.5375, -0.5, 0.5375, -0.45, -0.5375, -0.45, -0.5375, -0.5, -0.7625, -0.5, -0.7625, -0.45, -0.7825, -0.45, -0.7825, -0.5, -0.5375, 0.7825, 0.5375, 0.7825, 0.5375, 0.7625, -0.5375, 0.7625, -0.5375, 0.7625, 0.5375, 0.7625, 0.5375, 0.7825, -0.5375, 0.7825, 0.5375, -0.35, 0.5375, -0.3, -0.5375, -0.3, -0.5375, -0.35, 0.7825, -0.35, 0.7825, -0.3, 0.7625, -0.3, 0.7625, -0.35, 0.5375, -0.35, 0.5375, -0.3, -0.5375, -0.3, -0.5375, -0.35, -0.7625, -0.35, -0.7625, -0.3, -0.7825, -0.3, -0.7825, -0.35, -0.5375, 0.7825, 0.5375, 0.7825, 0.5375, 0.7625, -0.5375, 0.7625, -0.5375, 0.7625, 0.5375, 0.7625, 0.5375, 0.7825, -0.5375, 0.7825, 0.5375, -0.2, 0.5375, -0.15, -0.5375, -0.15, -0.5375, -0.2, 0.7825, -0.2, 0.7825, -0.15, 0.7625, -0.15, 0.7625, -0.2, 0.5375, -0.2, 0.5375, -0.15, -0.5375, -0.15, -0.5375, -0.2, -0.7625, -0.2, -0.7625, -0.15, -0.7825, -0.15, -0.7825, -0.2, -0.5375, 0.7825, 0.5375, 0.7825, 0.5375, 0.7625, -0.5375, 0.7625, -0.5375, 0.7625, 0.5375, 0.7625, 0.5375, 0.7825, -0.5375, 0.7825, 0.5375, -0.05, 0.5375, -5.122e-08, -0.5375, -5.122e-08, -0.5375, -0.05, 0.7825, -0.05, 0.7825, -5.122e-08, 0.7625, -5.122e-08, 0.7625, -0.05, 0.5375, -0.05, 0.5375, -5.122e-08, -0.5375, -5.122e-08, -0.5375, -0.05, -0.7625, -0.05, -0.7625, -5.122e-08, -0.7825, -5.122e-08, -0.7825, -0.05, -0.5375, 0.7825, 0.5375, 0.7825, 0.5375, 0.7625, -0.5375, 0.7625, -0.5375, 0.7625, 0.5375, 0.7625, 0.5375, 0.7825, -0.5375, 0.7825, 0.5375, 0.1, 0.5375, 0.15, -0.5375, 0.15, -0.5375, 0.1, 0.7825, 0.1, 0.7825, 0.15, 0.7625, 0.15, 0.7625, 0.1, 0.5375, 0.1, 0.5375, 0.15, -0.5375, 0.15, -0.5375, 0.1, -0.7625, 0.1, -0.7625, 0.15, -0.7825, 0.15, -0.7825, 0.1, -0.7333, -1.1, -0.7333, -1.167, -0.6626, -1.167, -0.6626, -1.1, 0.596, -1.1, 0.596, -1.167, 0.6667, -1.167, 0.6667, -1.1, 0.6667, -1.1, 0.6667, -1.167, 0.7374, -1.167, 0.7374, -1.1, 0.6626, -1.1, 0.6626, -1.167, 0.7333, -1.167, 0.7333, -1.1, 0.7333, -1.1, 0.7333, -1.167, 0.804, -1.167, 0.804, -1.1, -0.7374, -1.1, -0.7374, -1.167, -0.6667, -1.167, -0.6667, -1.1, -0.6667, -1.1, -0.6667, -1.167, -0.596, -1.167, -0.596, -1.1, -0.804, -1.1, -0.804, -1.167, -0.7333, -1.167, -0.7333, -1.1, -0.5667, -0.7333, -0.596, -0.804, -0.6667, -0.8333, -0.7374, -0.804, -0.7667, -0.7333, -0.7374, -0.6626, -0.6667, -0.6333, -0.596, -0.6626, -0.596, -0.804, -0.5667, -0.7333, -0.596, -0.6626, -0.6667, -0.6333, -0.7374, -0.6626, -0.7667, -0.7333, -0.7374, -0.804, -0.6667, -0.8333, 0.7333, -1.1, 0.7333, -1.167, 0.804, -1.167, 0.804, -1.1, 0.596, -1.1, 0.596, -1.167, 0.6667, -1.167, 0.6667, -1.1, 0.6667, -1.1, 0.6667, -1.167, 0.7374, -1.167, 0.7374, -1.1, -0.804, -1.1, -0.804, -1.167, -0.7333, -1.167, -0.7333, -1.1, -0.7333, -1.1, -0.7333, -1.167, -0.6626, -1.167, -0.6626, -1.1, -0.7374, -1.1, -0.7374, -1.167, -0.6667, -1.167, -0.6667, -1.1, -0.6667, -1.1, -0.6667, -1.167, -0.596, -1.167, -0.596, -1.1, 0.6626, -1.1, 0.6626, -1.167, 0.7333, -1.167, 0.7333, -1.1, -0.5667, 0.7333, -0.596, 0.6626, -0.6667, 0.6333, -0.7374, 0.6626, -0.7667, 0.7333, -0.7374, 0.804, -0.6667, 0.8333, -0.596, 0.804, -0.596, 0.6626, -0.5667, 0.7333, -0.596, 0.804, -0.6667, 0.8333, -0.7374, 0.804, -0.7667, 0.7333, -0.7374, 0.6626, -0.6667, 0.6333, -0.7333, -1.1, -0.7333, -1.167, -0.6626, -1.167, -0.6626, -1.1, -0.7374, -1.1, -0.7374, -1.167, -0.6667, -1.167, -0.6667, -1.1, -0.6667, -1.1, -0.6667, -1.167, -0.596, -1.167, -0.596, -1.1, 0.6626, -1.1, 0.6626, -1.167, 0.7333, -1.167, 0.7333, -1.1, 0.7333, -1.1, 0.7333, -1.167, 0.804, -1.167, 0.804, -1.1, 0.596, -1.1, 0.596, -1.167, 0.6667, -1.167, 0.6667, -1.1, 0.6667, -1.1, 0.6667, -1.167, 0.7374, -1.167, 0.7374, -1.1, -0.804, -1.1, -0.804, -1.167, -0.7333, -1.167, -0.7333, -1.1, 0.7667, -0.7333, 0.7374, -0.804, 0.6667, -0.8333, 0.596, -0.804, 0.5667, -0.7333, 0.596, -0.6626, 0.6667, -0.6333, 0.7374, -0.6626, 0.7374, -0.804, 0.7667, -0.7333, 0.7374, -0.6626, 0.6667, -0.6333, 0.596, -0.6626, 0.5667, -0.7333, 0.596, -0.804, 0.6667, -0.8333, 0.7333, -1.1, 0.7333, -1.167, 0.804, -1.167, 0.804, -1.1, -0.7374, -1.1, -0.7374, -1.167, -0.6667, -1.167, -0.6667, -1.1, -0.6667, -1.1, -0.6667, -1.167, -0.596, -1.167, -0.596, -1.1, -0.804, -1.1, -0.804, -1.167, -0.7333, -1.167, -0.7333, -1.1, -0.7333, -1.1, -0.7333, -1.167, -0.6626, -1.167, -0.6626, -1.1, 0.596, -1.1, 0.596, -1.167, 0.6667, -1.167, 0.6667, -1.1, 0.6667, -1.1, 0.6667, -1.167, 0.7374, -1.167, 0.7374, -1.1, 0.6626, -1.1, 0.6626, -1.167, 0.7333, -1.167, 0.7333, -1.1, 0.7667, 0.7333, 0.7374, 0.6626, 0.6667, 0.6333, 0.596, 0.6626, 0.5667, 0.7333, 0.596, 0.804, 0.6667, 0.8333, 0.7374, 0.804, 0.7374, 0.6626, 0.7667, 0.7333, 0.7374, 0.804, 0.6667, 0.8333, 0.596, 0.804, 0.5667, 0.7333, 0.596, 0.6626, 0.6667, 0.6333])
me_ups.materials.append(mat_plastic_black)
me_ups.materials.append(mat_plastic_grey)
me_ups.materials.append(mat_screen_terminal)
me_ups.materials.append(mat_led_green)
me_ups.materials.append(mat_led_amber)
me_ups.materials.append(mat_led_red)
me_ups.materials.append(mat_plastic_red)
me_ups.materials.append(mat_caution_tape)
me_ups.materials.append(mat_rubber_black)
me_ups.update()

# ---- objects
ob_ups = bpy.data.objects.new('UPS', me_ups)

# ---- transforms, parenting, visibility, modifiers, constraints
ob_ups.location = (0.0, 0.0, 0.0)

# ---- collection membership
scene.collection.objects.link(ob_ups)

# ---- scene / render settings (as saved in the file)
scene.frame_start = 1; scene.frame_end = 250; scene.frame_set(1)
scene.render.engine = 'BLENDER_EEVEE_NEXT'
scene.render.bake_bias = 0.0
scene.render.bake_samples = 0
scene.render.compositor_device = 'GPU'
scene.eevee.use_volume_custom_range = False
scene.eevee.fast_gi_thickness_near = 0.1
scene.eevee.fast_gi_thickness_far = 0.0
scene.eevee.ray_tracing_options.screen_trace_thickness = 0.1
bpy.context.view_layer.update()

# ---- added for rendering (the .blend has no active camera and no usable light): camera, sun
cam_auto = bpy.data.cameras.new('AutoCamera')
cam_auto.lens = 50.0
cam_auto.sensor_width = 36.0
cam_auto.clip_end = 1000.0
ob_auto_camera = bpy.data.objects.new('AutoCamera', cam_auto)
scene.collection.objects.link(ob_auto_camera)
ob_auto_camera.location = (1.02642, -1.23821, 0.81114)
ob_auto_camera.rotation_euler = (1.09748, -7.21219e-08, 0.694738)
scene.camera = ob_auto_camera
light_auto_sun = bpy.data.lights.new('AutoSun', 'SUN')
light_auto_sun.energy = 3.0
light_auto_sun.angle = 0.0523599
ob_auto_sun = bpy.data.objects.new('AutoSun', light_auto_sun)
scene.collection.objects.link(ob_auto_sun)
ob_auto_sun.rotation_euler = (0.872665, 0.174533, 0.523599)
bpy.context.view_layer.update()
